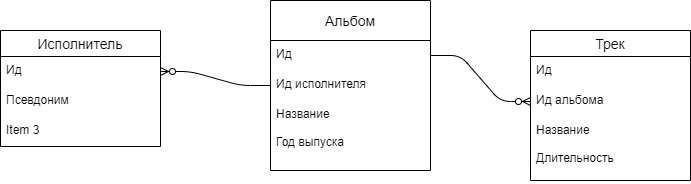

The diagram above was exported from draw.io. Its source (the exported page's mxGraphModel, read from the mxfile embedded in the PNG):
<mxGraphModel dx="1038" dy="582" grid="1" gridSize="10" guides="1" tooltips="1" connect="1" arrows="1" fold="1" page="1" pageScale="1" pageWidth="827" pageHeight="1169" math="0" shadow="0">
  <root>
    <mxCell id="0" />
    <mxCell id="1" parent="0" />
    <mxCell id="UJiQvBz981B-Tx9zI4Tl-1" value="Исполнитель" style="swimlane;fontStyle=0;childLayout=stackLayout;horizontal=1;startSize=26;horizontalStack=0;resizeParent=1;resizeParentMax=0;resizeLast=0;collapsible=1;marginBottom=0;align=center;fontSize=14;" vertex="1" parent="1">
      <mxGeometry x="80" y="110" width="160" height="116" as="geometry" />
    </mxCell>
    <mxCell id="UJiQvBz981B-Tx9zI4Tl-2" value="Ид" style="text;strokeColor=none;fillColor=none;spacingLeft=4;spacingRight=4;overflow=hidden;rotatable=0;points=[[0,0.5],[1,0.5]];portConstraint=eastwest;fontSize=12;" vertex="1" parent="UJiQvBz981B-Tx9zI4Tl-1">
      <mxGeometry y="26" width="160" height="30" as="geometry" />
    </mxCell>
    <mxCell id="UJiQvBz981B-Tx9zI4Tl-3" value="Псевдоним" style="text;strokeColor=none;fillColor=none;spacingLeft=4;spacingRight=4;overflow=hidden;rotatable=0;points=[[0,0.5],[1,0.5]];portConstraint=eastwest;fontSize=12;" vertex="1" parent="UJiQvBz981B-Tx9zI4Tl-1">
      <mxGeometry y="56" width="160" height="30" as="geometry" />
    </mxCell>
    <mxCell id="UJiQvBz981B-Tx9zI4Tl-4" value="Item 3" style="text;strokeColor=none;fillColor=none;spacingLeft=4;spacingRight=4;overflow=hidden;rotatable=0;points=[[0,0.5],[1,0.5]];portConstraint=eastwest;fontSize=12;" vertex="1" parent="UJiQvBz981B-Tx9zI4Tl-1">
      <mxGeometry y="86" width="160" height="30" as="geometry" />
    </mxCell>
    <mxCell id="UJiQvBz981B-Tx9zI4Tl-5" value="Альбом" style="swimlane;fontStyle=0;childLayout=stackLayout;horizontal=1;startSize=40;horizontalStack=0;resizeParent=1;resizeParentMax=0;resizeLast=0;collapsible=1;marginBottom=0;align=center;fontSize=14;" vertex="1" parent="1">
      <mxGeometry x="350" y="80" width="160" height="170" as="geometry" />
    </mxCell>
    <mxCell id="UJiQvBz981B-Tx9zI4Tl-6" value="Ид" style="text;strokeColor=none;fillColor=none;spacingLeft=4;spacingRight=4;overflow=hidden;rotatable=0;points=[[0,0.5],[1,0.5]];portConstraint=eastwest;fontSize=12;" vertex="1" parent="UJiQvBz981B-Tx9zI4Tl-5">
      <mxGeometry y="40" width="160" height="30" as="geometry" />
    </mxCell>
    <mxCell id="UJiQvBz981B-Tx9zI4Tl-7" value="Ид исполнителя" style="text;strokeColor=none;fillColor=none;spacingLeft=4;spacingRight=4;overflow=hidden;rotatable=0;points=[[0,0.5],[1,0.5]];portConstraint=eastwest;fontSize=12;" vertex="1" parent="UJiQvBz981B-Tx9zI4Tl-5">
      <mxGeometry y="70" width="160" height="30" as="geometry" />
    </mxCell>
    <mxCell id="UJiQvBz981B-Tx9zI4Tl-8" value="Название&#10;&#10;Год выпуска" style="text;strokeColor=none;fillColor=none;spacingLeft=4;spacingRight=4;overflow=hidden;rotatable=0;points=[[0,0.5],[1,0.5]];portConstraint=eastwest;fontSize=12;" vertex="1" parent="UJiQvBz981B-Tx9zI4Tl-5">
      <mxGeometry y="100" width="160" height="70" as="geometry" />
    </mxCell>
    <mxCell id="UJiQvBz981B-Tx9zI4Tl-9" value="" style="edgeStyle=entityRelationEdgeStyle;fontSize=12;html=1;endArrow=ERzeroToMany;endFill=1;exitX=0;exitY=0.5;exitDx=0;exitDy=0;entryX=1;entryY=0.5;entryDx=0;entryDy=0;" edge="1" parent="1" source="UJiQvBz981B-Tx9zI4Tl-7" target="UJiQvBz981B-Tx9zI4Tl-2">
      <mxGeometry width="100" height="100" relative="1" as="geometry">
        <mxPoint x="360" y="330" as="sourcePoint" />
        <mxPoint x="460" y="230" as="targetPoint" />
      </mxGeometry>
    </mxCell>
    <mxCell id="UJiQvBz981B-Tx9zI4Tl-10" value="Трек" style="swimlane;fontStyle=0;childLayout=stackLayout;horizontal=1;startSize=26;horizontalStack=0;resizeParent=1;resizeParentMax=0;resizeLast=0;collapsible=1;marginBottom=0;align=center;fontSize=14;" vertex="1" parent="1">
      <mxGeometry x="610" y="110" width="160" height="150" as="geometry" />
    </mxCell>
    <mxCell id="UJiQvBz981B-Tx9zI4Tl-11" value="Ид" style="text;strokeColor=none;fillColor=none;spacingLeft=4;spacingRight=4;overflow=hidden;rotatable=0;points=[[0,0.5],[1,0.5]];portConstraint=eastwest;fontSize=12;" vertex="1" parent="UJiQvBz981B-Tx9zI4Tl-10">
      <mxGeometry y="26" width="160" height="30" as="geometry" />
    </mxCell>
    <mxCell id="UJiQvBz981B-Tx9zI4Tl-12" value="Ид альбома" style="text;strokeColor=none;fillColor=none;spacingLeft=4;spacingRight=4;overflow=hidden;rotatable=0;points=[[0,0.5],[1,0.5]];portConstraint=eastwest;fontSize=12;" vertex="1" parent="UJiQvBz981B-Tx9zI4Tl-10">
      <mxGeometry y="56" width="160" height="30" as="geometry" />
    </mxCell>
    <mxCell id="UJiQvBz981B-Tx9zI4Tl-13" value="Название&#10;&#10;Длительность" style="text;strokeColor=none;fillColor=none;spacingLeft=4;spacingRight=4;overflow=hidden;rotatable=0;points=[[0,0.5],[1,0.5]];portConstraint=eastwest;fontSize=12;" vertex="1" parent="UJiQvBz981B-Tx9zI4Tl-10">
      <mxGeometry y="86" width="160" height="64" as="geometry" />
    </mxCell>
    <mxCell id="UJiQvBz981B-Tx9zI4Tl-14" value="" style="edgeStyle=entityRelationEdgeStyle;fontSize=12;html=1;endArrow=ERzeroToMany;endFill=1;entryX=0;entryY=0.5;entryDx=0;entryDy=0;exitX=1;exitY=0.5;exitDx=0;exitDy=0;" edge="1" parent="1" source="UJiQvBz981B-Tx9zI4Tl-6" target="UJiQvBz981B-Tx9zI4Tl-12">
      <mxGeometry width="100" height="100" relative="1" as="geometry">
        <mxPoint x="360" y="330" as="sourcePoint" />
        <mxPoint x="460" y="230" as="targetPoint" />
      </mxGeometry>
    </mxCell>
  </root>
</mxGraphModel>